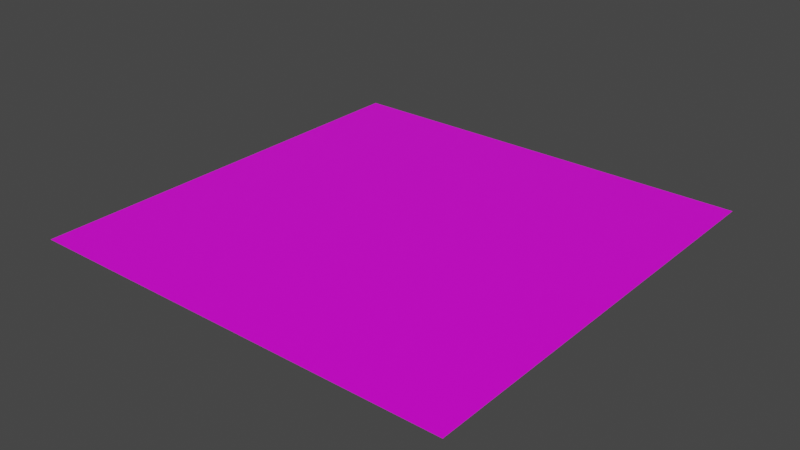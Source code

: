 # Source: Board.blend  (saved by Blender 2.80.75; exported with 4.5.12 LTS)
import bpy
from mathutils import Matrix  # noqa: F401  (used for matrix-valued properties, if any)

bpy.ops.wm.read_factory_settings(use_empty=True)
scene = bpy.context.scene
scene.name = 'Scene'

# ---- collections
col_collection = bpy.data.collections.new('Collection'); scene.collection.children.link(col_collection)

# ---- images (referenced by path relative to the original .blend; pixels are not part of the script)
import os
ASSET_DIR = os.environ.get("B2B_ASSET_DIR", "")  # directory of the original .blend (textures are referenced by path, not embedded)
HERE = os.path.dirname(os.path.abspath(__file__))  # packed textures are extracted next to this script under _unpacked/

def load_image(name, relpath, width, height, colorspace="sRGB"):
    """Load a texture the original file referenced (path relative to the .blend, or extracted next to this script)."""
    p = next((c for c in (os.path.join(HERE, relpath), os.path.join(ASSET_DIR, relpath)) if relpath and os.path.exists(c)), "")
    if p:
        img = bpy.data.images.load(p, check_existing=True)
        img.name = name
    else:  # same state as the original file: an image datablock whose file is absent (Cycles renders it pink)
        img = bpy.data.images.new(name, width, height)
        img.source = "FILE"
        img.filepath = "//" + (relpath or name)
    img.colorspace_settings.name = colorspace
    return img
img_gridbox_default_png = load_image('GridBox_Default.png', 'GridBox_Default.png', 1024, 1024, 'sRGB')

# ---- materials (node trees are filled in below, after node groups)
mat_checker = bpy.data.materials.new('Checker')
mat_checker.alpha_threshold = 0.0
mat_checker.use_transparent_shadow = False
mat_checker.line_color = (0.0, 0.0, 0.0, 1.0)

# ---- material node trees
mat_checker.use_nodes = True; mat_checker.node_tree.nodes.clear()
_N = mat_checker.node_tree.nodes; _L = mat_checker.node_tree.links
n0 = _N.new('ShaderNodeOutputMaterial'); n0.name = 'Material Output'; n0.location = (300, 300)
n1 = _N.new('ShaderNodeBsdfPrincipled'); n1.name = 'Principled BSDF'; n1.location = (10, 300)
n1.distribution = 'GGX'
n1.subsurface_method = 'BURLEY'
n1.inputs[2].default_value = 0.4
n1.inputs[3].default_value = 1.45
n1.inputs[27].default_value = (0.0, 0.0, 0.0, 1.0)
n1.inputs[28].default_value = 1.0
n2 = _N.new('ShaderNodeTexImage'); n2.name = 'Image Texture'; n2.location = (-280, 280)
n2.image = img_gridbox_default_png
_L.new(n1.outputs[0], n0.inputs[0])
_L.new(n2.outputs[0], n1.inputs[0])
n0.is_active_output = True

# ---- world
world_world = bpy.data.worlds.new('World'); scene.world = world_world
world_world.use_nodes = True; world_world.node_tree.nodes.clear()
_N = world_world.node_tree.nodes; _L = world_world.node_tree.links
n0 = _N.new('ShaderNodeOutputWorld'); n0.name = 'World Output'; n0.location = (300, 300)
n1 = _N.new('ShaderNodeBackground'); n1.name = 'Background'; n1.location = (10, 300)
n1.inputs[0].default_value = (0.05088, 0.05088, 0.05088, 1.0)
_L.new(n1.outputs[0], n0.inputs[0])
n0.is_active_output = True
world_world.color = (0.05088, 0.05088, 0.05088)
world_world.use_sun_shadow = False
world_world.sun_shadow_jitter_overblur = 0.0

# ---- meshes
me_plane = bpy.data.meshes.new('Plane')
me_plane.from_pydata([(-20.0, -20.0, 0.0), (20.0, -20.0, 0.0), (-20.0, 20.0, 0.0), (20.0, 20.0, 0.0), (-2.0, -20.0, 0.0), (-2.0, 20.0, 0.0), (2.0, -20.0, 0.0), (2.0, 20.0, 0.0)], [], [(6, 1, 3, 7), (0, 4, 5, 2), (4, 6, 7, 5)])
_uv = me_plane.uv_layers.new(name='UVMap')
_uv.uv.foreach_set('vector', [22.0, 0.0, 40.0, 0.0, 40.0, 40.0, 22.0, 40.0, 0.0, 0.0, 18.0, 0.0, 18.0, 40.0, 0.0, 40.0, 18.0, 0.0, 22.0, 0.0, 22.0, 40.0, 18.0, 40.0])
me_plane.materials.append(mat_checker)
me_plane.use_remesh_preserve_volume = False
me_plane.use_remesh_preserve_attributes = False
me_plane.use_mirror_vertex_groups = False
me_plane.update()

# ---- objects
ob_plane = bpy.data.objects.new('Plane', me_plane)

# ---- transforms, parenting, visibility, modifiers, constraints
ob_plane.location = (0.0, 0.0, 0.0)
ob_plane.lineart.crease_threshold = 0.0

# ---- collection membership
col_collection.objects.link(ob_plane)

# ---- scene / render settings (as saved in the file)
scene.frame_start = 1; scene.frame_end = 250; scene.frame_set(0)
scene.render.engine = 'BLENDER_EEVEE_NEXT'
scene.cycles.use_denoising = False
scene.cycles.samples = 128
scene.cycles.sampling_pattern = 'TABULATED_SOBOL'
scene.cycles.use_adaptive_sampling = False
scene.cycles.use_light_tree = False
scene.view_settings.view_transform = 'Filmic'
bpy.context.view_layer.update()

# ---- added for rendering (the .blend has no active camera and no usable light): camera, sun
cam_auto = bpy.data.cameras.new('AutoCamera')
cam_auto.lens = 50.0
cam_auto.sensor_width = 36.0
cam_auto.clip_end = 1000.0
ob_auto_camera = bpy.data.objects.new('AutoCamera', cam_auto)
scene.collection.objects.link(ob_auto_camera)
ob_auto_camera.location = (52.3386, -62.8063, 41.8709)
ob_auto_camera.rotation_euler = (1.09748, -7.21219e-08, 0.694738)
scene.camera = ob_auto_camera
light_auto_sun = bpy.data.lights.new('AutoSun', 'SUN')
light_auto_sun.energy = 3.0
light_auto_sun.angle = 0.0523599
ob_auto_sun = bpy.data.objects.new('AutoSun', light_auto_sun)
scene.collection.objects.link(ob_auto_sun)
ob_auto_sun.rotation_euler = (0.872665, 0.174533, 0.523599)
bpy.context.view_layer.update()
